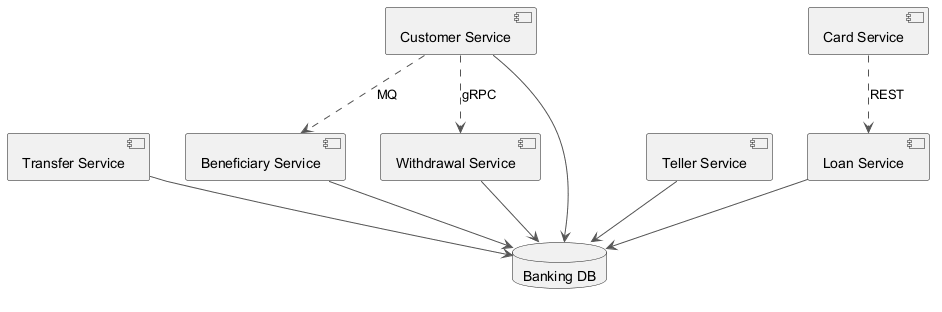

The diagram above was rendered by PlantUML. Its source (embedded in the PNG):
@startuml
skinparam backgroundColor #FFFFFF
skinparam classBackgroundColor #F1F8E9
skinparam classBorderColor #33691E
skinparam ArrowColor #555555
component "Transfer Service" as C_TransferService
component "Beneficiary Service" as C_BeneficiaryService
component "Withdrawal Service" as C_WithdrawalService
component "Teller Service" as C_TellerService
component "Loan Service" as C_LoanService
component "Customer Service" as C_CustomerService
component "Card Service" as C_CardService
database "Banking DB" as DB_banking
C_TransferService --> DB_banking
C_BeneficiaryService --> DB_banking
C_WithdrawalService --> DB_banking
C_TellerService --> DB_banking
C_LoanService --> DB_banking
C_CustomerService --> DB_banking
C_CustomerService ..> C_WithdrawalService : gRPC
C_CustomerService ..> C_BeneficiaryService : MQ
C_CardService ..> C_LoanService : REST
@enduml